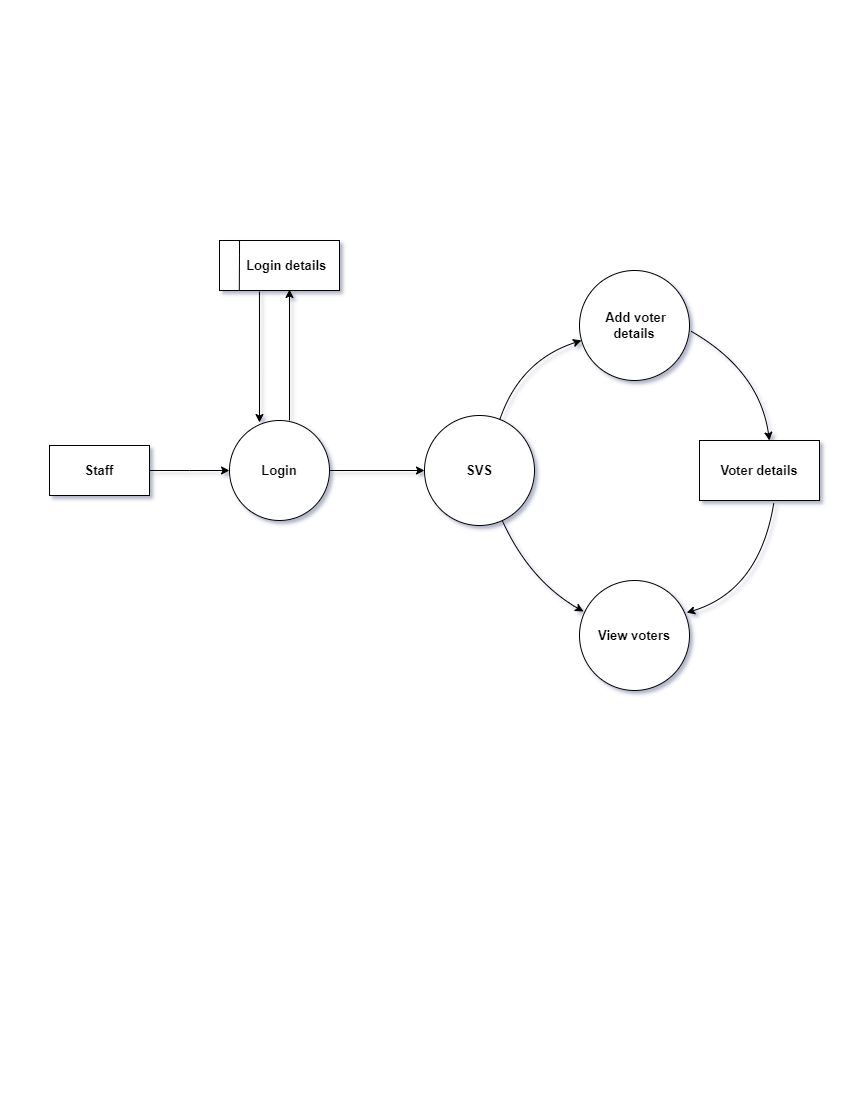

The diagram above was exported from draw.io. Its source (the exported page's mxGraphModel, read from the mxfile embedded in the PNG):
<mxGraphModel dx="1857" dy="1000" grid="1" gridSize="10" guides="1" tooltips="1" connect="1" arrows="1" fold="1" page="1" pageScale="1" pageWidth="850" pageHeight="1100" math="0" shadow="0">
  <root>
    <mxCell id="0" />
    <mxCell id="1" parent="0" />
    <mxCell id="g30mLs-SqVr8EOdHEa5R-1" value="Staff" style="rounded=0;whiteSpace=wrap;html=1;fontSize=13;fontStyle=1" vertex="1" parent="1">
      <mxGeometry x="50" y="445" width="100" height="50" as="geometry" />
    </mxCell>
    <mxCell id="g30mLs-SqVr8EOdHEa5R-2" value="Login" style="ellipse;whiteSpace=wrap;html=1;aspect=fixed;fontSize=13;fontStyle=1" vertex="1" parent="1">
      <mxGeometry x="230" y="420" width="100" height="100" as="geometry" />
    </mxCell>
    <mxCell id="g30mLs-SqVr8EOdHEa5R-3" value="&amp;nbsp; &amp;nbsp; Login details" style="rounded=0;whiteSpace=wrap;html=1;fontSize=13;fontStyle=1" vertex="1" parent="1">
      <mxGeometry x="220" y="240" width="120" height="50" as="geometry" />
    </mxCell>
    <mxCell id="g30mLs-SqVr8EOdHEa5R-4" value="&amp;nbsp;Add voter details" style="ellipse;whiteSpace=wrap;html=1;aspect=fixed;fontSize=13;fontStyle=1" vertex="1" parent="1">
      <mxGeometry x="580" y="270" width="110" height="110" as="geometry" />
    </mxCell>
    <mxCell id="g30mLs-SqVr8EOdHEa5R-5" value="SVS" style="ellipse;whiteSpace=wrap;html=1;aspect=fixed;fontSize=13;fontStyle=1" vertex="1" parent="1">
      <mxGeometry x="425" y="415" width="110" height="110" as="geometry" />
    </mxCell>
    <mxCell id="g30mLs-SqVr8EOdHEa5R-6" value="Voter details" style="rounded=0;whiteSpace=wrap;html=1;fontSize=13;fontStyle=1" vertex="1" parent="1">
      <mxGeometry x="700" y="440" width="120" height="60" as="geometry" />
    </mxCell>
    <mxCell id="g30mLs-SqVr8EOdHEa5R-7" value="View voters" style="ellipse;whiteSpace=wrap;html=1;aspect=fixed;fontSize=13;fontStyle=1" vertex="1" parent="1">
      <mxGeometry x="580" y="580" width="110" height="110" as="geometry" />
    </mxCell>
    <mxCell id="g30mLs-SqVr8EOdHEa5R-10" value="" style="endArrow=none;html=1;rounded=0;exitX=0.165;exitY=0.986;exitDx=0;exitDy=0;exitPerimeter=0;entryX=0.167;entryY=0;entryDx=0;entryDy=0;entryPerimeter=0;" edge="1" parent="1" source="g30mLs-SqVr8EOdHEa5R-3" target="g30mLs-SqVr8EOdHEa5R-3">
      <mxGeometry width="50" height="50" relative="1" as="geometry">
        <mxPoint x="210" y="320" as="sourcePoint" />
        <mxPoint x="260" y="270" as="targetPoint" />
      </mxGeometry>
    </mxCell>
    <mxCell id="g30mLs-SqVr8EOdHEa5R-14" value="" style="endArrow=classic;html=1;rounded=0;exitX=0.333;exitY=1.02;exitDx=0;exitDy=0;exitPerimeter=0;entryX=0.3;entryY=0.02;entryDx=0;entryDy=0;entryPerimeter=0;" edge="1" parent="1" source="g30mLs-SqVr8EOdHEa5R-3" target="g30mLs-SqVr8EOdHEa5R-2">
      <mxGeometry width="50" height="50" relative="1" as="geometry">
        <mxPoint x="210" y="350" as="sourcePoint" />
        <mxPoint x="260" y="300" as="targetPoint" />
      </mxGeometry>
    </mxCell>
    <mxCell id="g30mLs-SqVr8EOdHEa5R-15" value="" style="endArrow=classic;html=1;rounded=0;exitX=0.333;exitY=1.02;exitDx=0;exitDy=0;exitPerimeter=0;entryX=0.3;entryY=0.02;entryDx=0;entryDy=0;entryPerimeter=0;" edge="1" parent="1">
      <mxGeometry width="50" height="50" relative="1" as="geometry">
        <mxPoint x="290" y="420" as="sourcePoint" />
        <mxPoint x="290" y="289" as="targetPoint" />
      </mxGeometry>
    </mxCell>
    <mxCell id="g30mLs-SqVr8EOdHEa5R-16" value="" style="endArrow=classic;html=1;rounded=0;entryX=0;entryY=0.5;entryDx=0;entryDy=0;exitX=1;exitY=0.5;exitDx=0;exitDy=0;" edge="1" parent="1" source="g30mLs-SqVr8EOdHEa5R-2" target="g30mLs-SqVr8EOdHEa5R-5">
      <mxGeometry width="50" height="50" relative="1" as="geometry">
        <mxPoint x="290" y="540" as="sourcePoint" />
        <mxPoint x="340" y="490" as="targetPoint" />
      </mxGeometry>
    </mxCell>
    <mxCell id="g30mLs-SqVr8EOdHEa5R-17" value="" style="endArrow=classic;html=1;rounded=0;curved=1;exitX=1;exitY=0.5;exitDx=0;exitDy=0;entryX=0;entryY=0.5;entryDx=0;entryDy=0;" edge="1" parent="1" source="g30mLs-SqVr8EOdHEa5R-1" target="g30mLs-SqVr8EOdHEa5R-2">
      <mxGeometry width="50" height="50" relative="1" as="geometry">
        <mxPoint x="180" y="550" as="sourcePoint" />
        <mxPoint x="230" y="500" as="targetPoint" />
        <Array as="points">
          <mxPoint x="190" y="470" />
        </Array>
      </mxGeometry>
    </mxCell>
    <mxCell id="g30mLs-SqVr8EOdHEa5R-18" value="" style="endArrow=classic;html=1;rounded=0;curved=1;entryX=0.018;entryY=0.636;entryDx=0;entryDy=0;entryPerimeter=0;exitX=0.682;exitY=0.045;exitDx=0;exitDy=0;exitPerimeter=0;" edge="1" parent="1" source="g30mLs-SqVr8EOdHEa5R-5" target="g30mLs-SqVr8EOdHEa5R-4">
      <mxGeometry width="50" height="50" relative="1" as="geometry">
        <mxPoint x="520" y="400" as="sourcePoint" />
        <mxPoint x="570" y="350" as="targetPoint" />
        <Array as="points">
          <mxPoint x="520" y="360" />
        </Array>
      </mxGeometry>
    </mxCell>
    <mxCell id="g30mLs-SqVr8EOdHEa5R-19" value="" style="endArrow=classic;html=1;rounded=0;curved=1;entryX=0.036;entryY=0.282;entryDx=0;entryDy=0;entryPerimeter=0;" edge="1" parent="1" source="g30mLs-SqVr8EOdHEa5R-5" target="g30mLs-SqVr8EOdHEa5R-7">
      <mxGeometry width="50" height="50" relative="1" as="geometry">
        <mxPoint x="510" y="600" as="sourcePoint" />
        <mxPoint x="560" y="550" as="targetPoint" />
        <Array as="points">
          <mxPoint x="530" y="580" />
        </Array>
      </mxGeometry>
    </mxCell>
    <mxCell id="g30mLs-SqVr8EOdHEa5R-20" value="" style="endArrow=classic;html=1;rounded=0;curved=1;entryX=0.583;entryY=0;entryDx=0;entryDy=0;exitX=1.014;exitY=0.552;exitDx=0;exitDy=0;exitPerimeter=0;entryPerimeter=0;" edge="1" parent="1" source="g30mLs-SqVr8EOdHEa5R-4" target="g30mLs-SqVr8EOdHEa5R-6">
      <mxGeometry width="50" height="50" relative="1" as="geometry">
        <mxPoint x="650" y="430" as="sourcePoint" />
        <mxPoint x="700" y="380" as="targetPoint" />
        <Array as="points">
          <mxPoint x="760" y="370" />
        </Array>
      </mxGeometry>
    </mxCell>
    <mxCell id="g30mLs-SqVr8EOdHEa5R-22" value="" style="endArrow=classic;html=1;rounded=0;curved=1;exitX=0.619;exitY=1.043;exitDx=0;exitDy=0;exitPerimeter=0;entryX=0.974;entryY=0.293;entryDx=0;entryDy=0;entryPerimeter=0;" edge="1" parent="1" source="g30mLs-SqVr8EOdHEa5R-6" target="g30mLs-SqVr8EOdHEa5R-7">
      <mxGeometry width="50" height="50" relative="1" as="geometry">
        <mxPoint x="760" y="510" as="sourcePoint" />
        <mxPoint x="710" y="570" as="targetPoint" />
        <Array as="points">
          <mxPoint x="760" y="590" />
        </Array>
      </mxGeometry>
    </mxCell>
  </root>
</mxGraphModel>